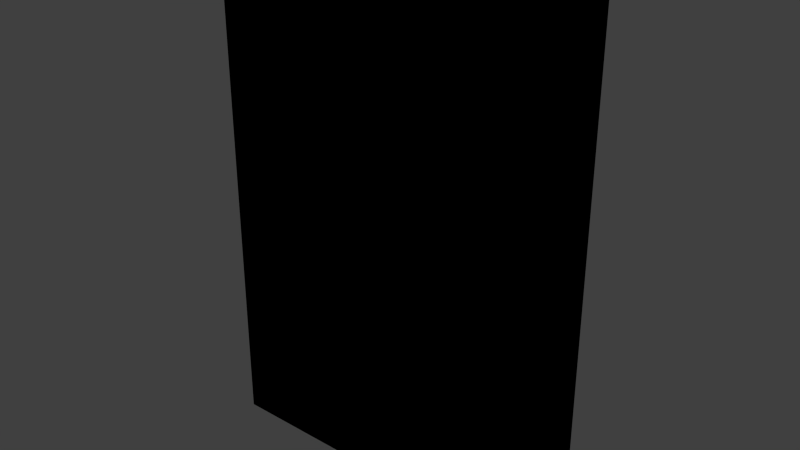# Source: book_blue.blend  (saved by Blender 2.81.16; exported with 4.5.12 LTS)
import bpy
from mathutils import Matrix  # noqa: F401  (used for matrix-valued properties, if any)

bpy.ops.wm.read_factory_settings(use_empty=True)
scene = bpy.context.scene
scene.name = 'Scene'

# ---- collections
col_collection_1 = bpy.data.collections.new('Collection 1'); scene.collection.children.link(col_collection_1)

# ---- images (referenced by path relative to the original .blend; pixels are not part of the script)
import os
ASSET_DIR = os.environ.get("B2B_ASSET_DIR", "")  # directory of the original .blend (textures are referenced by path, not embedded)
HERE = os.path.dirname(os.path.abspath(__file__))  # packed textures are extracted next to this script under _unpacked/

def load_image(name, relpath, width, height, colorspace="sRGB"):
    """Load a texture the original file referenced (path relative to the .blend, or extracted next to this script)."""
    p = next((c for c in (os.path.join(HERE, relpath), os.path.join(ASSET_DIR, relpath)) if relpath and os.path.exists(c)), "")
    if p:
        img = bpy.data.images.load(p, check_existing=True)
        img.name = name
    else:  # same state as the original file: an image datablock whose file is absent (Cycles renders it pink)
        img = bpy.data.images.new(name, width, height)
        img.source = "FILE"
        img.filepath = "//" + (relpath or name)
    img.colorspace_settings.name = colorspace
    return img
img_book_blue_png = load_image('book_blue.png', 'Materials/book_blue.png', 1024, 1024, 'sRGB')

# ---- materials (node trees are filled in below, after node groups)
mat_book_blue_1 = bpy.data.materials.new('Book_Blue_1')
mat_book_blue_1.alpha_threshold = 0.0
mat_book_blue_1.use_transparent_shadow = False
mat_book_blue_1.roughness = 0.5
mat_book_blue_1.line_color = (0.0, 0.0, 0.0, 1.0)

# ---- material node trees
mat_book_blue_1.use_nodes = True; mat_book_blue_1.node_tree.nodes.clear()
_N = mat_book_blue_1.node_tree.nodes; _L = mat_book_blue_1.node_tree.links
n0 = _N.new('ShaderNodeOutputMaterial'); n0.name = 'Material Output'; n0.location = (300, 300)
n1 = _N.new('ShaderNodeTexImage'); n1.name = 'Image Texture'; n1.location = (0, 343)
n1.image = img_book_blue_png
n1.interpolation = 'Closest'
n0.is_active_output = True

# ---- world
world_world = bpy.data.worlds.new('World'); scene.world = world_world
world_world.color = (0.05088, 0.05088, 0.05088)
world_world.use_sun_shadow = False
world_world.sun_shadow_jitter_overblur = 0.0
world_world.cycles.sampling_method = 'NONE'
world_world.cycles.sample_map_resolution = 256

# ---- meshes
me_cube = bpy.data.meshes.new('Cube')
me_cube.from_pydata([(0.0762, 0.01905, -0.1143), (0.0762, -0.01905, -0.1143), (-0.0762, -0.01905, -0.1143), (-0.0762, 0.01905, -0.1143), (0.0762, 0.01905, 0.1143), (0.0762, -0.01905, 0.1143), (-0.0762, -0.01905, 0.1143), (-0.0762, 0.01905, 0.1143), (0.0762, 0.01271, -0.1143), (0.0762, -0.01271, -0.1143), (-0.0762, -0.01271, -0.1143), (-0.0762, 0.01271, -0.1143), (0.0762, 0.01271, 0.1143), (0.0762, -0.01271, 0.1143), (-0.0762, -0.01271, 0.1143), (-0.0762, 0.01271, 0.1143), (-0.06708, 0.01905, -0.1143), (-0.06708, -0.01905, -0.1143), (-0.06708, 0.01905, 0.1143), (-0.06708, -0.01905, 0.1143), (-0.06708, 0.01271, 0.1143), (-0.06708, -0.01271, 0.1143), (-0.06708, 0.01271, -0.1143), (-0.06708, -0.01271, -0.1143), (0.08297, -0.01271, -0.1143), (0.08297, -0.01905, -0.1143), (0.08297, 0.01905, -0.1143), (0.08297, 0.01905, 0.1143), (0.08297, -0.01905, 0.1143), (0.08297, -0.01271, 0.1143), (0.08297, 0.01271, -0.1143), (0.08297, 0.01271, 0.1143), (0.0762, -0.01271, 0.1187), (0.0762, -0.01905, 0.1187), (-0.06708, 0.01905, 0.1187), (-0.0762, 0.01905, 0.1187), (-0.06708, -0.01905, 0.1187), (-0.0762, -0.01905, 0.1187), (-0.0762, 0.01271, 0.1187), (0.0762, 0.01905, 0.1187), (0.0762, 0.01271, 0.1187), (-0.0762, -0.01271, 0.1187), (-0.06708, 0.01271, 0.1187), (-0.06708, -0.01271, 0.1187), (0.08297, -0.01271, 0.1187), (0.08297, -0.01905, 0.1187), (0.08297, 0.01905, 0.1187), (0.08297, 0.01271, 0.1187), (0.0762, -0.01271, -0.1203), (0.0762, -0.01905, -0.1203), (-0.06708, 0.01905, -0.1203), (-0.0762, 0.01905, -0.1203), (-0.06708, -0.01905, -0.1203), (-0.0762, -0.01905, -0.1203), (-0.0762, 0.01271, -0.1203), (0.0762, 0.01905, -0.1203), (0.0762, 0.01271, -0.1203), (-0.0762, -0.01271, -0.1203), (-0.06708, 0.01271, -0.1203), (-0.06708, -0.01271, -0.1203), (0.08297, -0.01271, -0.1203), (0.08297, -0.01905, -0.1203), (0.08297, 0.01905, -0.1203), (0.08297, 0.01271, -0.1203)], [], [(11, 3, 51, 54), (20, 12, 40, 42), (0, 4, 27, 26), (17, 19, 6, 2), (11, 15, 7, 3), (18, 16, 3, 7), (2, 6, 14, 10), (10, 14, 15, 11), (5, 1, 25, 28), (8, 12, 13, 9), (18, 7, 35, 34), (19, 5, 33, 36), (8, 22, 58, 56), (30, 8, 56, 63), (8, 9, 23, 22), (26, 30, 63, 62), (12, 20, 21, 13), (5, 28, 45, 33), (4, 0, 16, 18), (1, 5, 19, 17), (21, 20, 42, 43), (0, 26, 62, 55), (24, 29, 28, 25), (26, 27, 31, 30), (12, 8, 30, 31), (17, 2, 53, 52), (4, 18, 34, 39), (9, 13, 29, 24), (3, 16, 50, 51), (29, 13, 32, 44), (43, 41, 37, 36), (34, 35, 38, 42), (42, 38, 41, 43), (39, 34, 42, 40), (32, 43, 36, 33), (39, 40, 47, 46), (32, 33, 45, 44), (27, 4, 39, 46), (6, 19, 36, 37), (28, 29, 44, 45), (13, 21, 43, 32), (14, 6, 37, 41), (7, 15, 38, 35), (15, 14, 41, 38), (31, 27, 46, 47), (12, 31, 47, 40), (59, 52, 53, 57), (50, 58, 54, 51), (58, 59, 57, 54), (55, 56, 58, 50), (48, 49, 52, 59), (49, 48, 60, 61), (56, 55, 62, 63), (23, 9, 48, 59), (16, 0, 55, 50), (9, 24, 60, 48), (22, 23, 59, 58), (2, 10, 57, 53), (1, 17, 52, 49), (24, 25, 61, 60), (10, 11, 54, 57), (25, 1, 49, 61)])
_uv = me_cube.uv_layers.new(name='UVMap')
_uv.uv.foreach_set('vector', [0.4796, 0.02316, 0.4635, 0.02316, 0.4635, 0.007819, 0.4796, 0.007819, 0.4093, 0.7172, 0.4093, 0.6744, 0.3988, 0.6744, 0.3988, 0.7172, 0.03499, 0.01857, 0.03499, 0.6376, 0.01345, 0.6376, 0.01345, 0.01857, 0.6031, 0.01696, 0.6031, 0.635, 0.582, 0.635, 0.582, 0.01696, 0.4796, 0.02316, 0.4796, 0.6333, 0.4635, 0.6333, 0.4635, 0.02316, 0.4233, 0.6376, 0.4233, 0.01857, 0.4523, 0.01857, 0.4523, 0.6376, 0.5606, 0.02316, 0.5606, 0.6333, 0.5445, 0.6333, 0.5445, 0.02316, 0.5445, 0.02316, 0.5445, 0.6333, 0.4796, 0.6333, 0.4796, 0.02316, 0.9846, 0.635, 0.9846, 0.01696, 1.0, 0.01696, 1.0, 0.635, 0.6657, 0.9877, 0.3284, 0.9877, 0.3284, 0.7899, 0.6657, 0.7899, 0.4233, 0.6376, 0.4523, 0.6376, 0.4523, 0.6492, 0.4233, 0.6492, 0.6031, 0.635, 0.9846, 0.635, 0.9846, 0.6465, 0.6031, 0.6465, 0.3988, 0.728, 0.4416, 0.728, 0.4416, 0.7174, 0.3988, 0.7174, 0.4954, 0.6959, 0.4848, 0.6959, 0.4848, 0.7065, 0.4954, 0.7065, 0.6657, 0.9877, 0.6657, 0.7899, 0.9829, 0.7899, 0.9829, 0.9877, 0.4954, 0.6744, 0.4848, 0.6744, 0.4848, 0.6849, 0.4954, 0.6849, 0.3284, 0.9877, 0.01115, 0.9877, 0.01115, 0.7899, 0.3284, 0.7899, 0.9846, 0.635, 1.0, 0.635, 1.0, 0.6465, 0.9846, 0.6465, 0.03499, 0.6376, 0.03499, 0.01857, 0.4233, 0.01857, 0.4233, 0.6376, 0.9846, 0.01696, 0.9846, 0.635, 0.6031, 0.635, 0.6031, 0.01696, 0.4416, 0.7065, 0.4416, 0.6851, 0.4311, 0.6851, 0.4311, 0.7065, 0.03499, 0.01857, 0.01345, 0.01857, 0.01345, 0.002997, 0.03499, 0.002997, 0.4311, 0.6849, 0.4739, 0.6849, 0.4739, 0.6744, 0.4311, 0.6744, 0.4847, 0.7172, 0.4847, 0.6744, 0.4741, 0.6744, 0.4741, 0.7172, 0.3988, 0.7495, 0.4416, 0.7495, 0.4416, 0.7389, 0.3988, 0.7389, 0.6031, 0.01696, 0.582, 0.01696, 0.582, 0.001406, 0.6031, 0.001406, 0.03499, 0.6376, 0.4233, 0.6376, 0.4233, 0.6492, 0.03499, 0.6492, 0.4739, 0.728, 0.4739, 0.6851, 0.4633, 0.6851, 0.4633, 0.728, 0.4523, 0.01857, 0.4233, 0.01857, 0.4233, 0.002997, 0.4523, 0.002997, 0.4093, 0.7605, 0.3988, 0.7605, 0.3988, 0.771, 0.4093, 0.771, 0.4847, 0.7497, 0.4741, 0.7497, 0.4741, 0.7603, 0.4847, 0.7603, 0.4739, 0.7389, 0.4633, 0.7389, 0.4633, 0.7495, 0.4739, 0.7495, 0.4631, 0.7387, 0.4631, 0.7282, 0.4418, 0.7282, 0.4418, 0.7387, 0.4309, 0.7172, 0.4309, 0.6744, 0.4203, 0.6744, 0.4203, 0.7172, 0.3988, 0.7603, 0.4416, 0.7603, 0.4416, 0.7497, 0.3988, 0.7497, 0.4416, 0.7605, 0.4311, 0.7605, 0.4311, 0.771, 0.4416, 0.771, 0.4416, 0.7067, 0.4311, 0.7067, 0.4311, 0.7172, 0.4416, 0.7172, 0.01345, 0.6376, 0.03499, 0.6376, 0.03499, 0.6492, 0.01345, 0.6492, 0.582, 0.635, 0.6031, 0.635, 0.6031, 0.6465, 0.582, 0.6465, 0.4739, 0.7282, 0.4633, 0.7282, 0.4633, 0.7387, 0.4739, 0.7387, 0.4524, 0.728, 0.4524, 0.6851, 0.4418, 0.6851, 0.4418, 0.728, 0.5445, 0.6333, 0.5606, 0.6333, 0.5606, 0.6447, 0.5445, 0.6447, 0.4635, 0.6333, 0.4796, 0.6333, 0.4796, 0.6447, 0.4635, 0.6447, 0.4796, 0.6333, 0.5445, 0.6333, 0.5445, 0.6447, 0.4796, 0.6447, 0.4847, 0.7174, 0.4741, 0.7174, 0.4741, 0.728, 0.4847, 0.728, 0.4847, 0.7282, 0.4741, 0.7282, 0.4741, 0.7387, 0.4847, 0.7387, 0.4739, 0.7497, 0.4633, 0.7497, 0.4633, 0.7603, 0.4739, 0.7603, 0.4847, 0.7389, 0.4741, 0.7389, 0.4741, 0.7495, 0.4847, 0.7495, 0.4418, 0.7495, 0.4631, 0.7495, 0.4631, 0.7389, 0.4418, 0.7389, 0.4631, 0.6851, 0.4526, 0.6851, 0.4526, 0.728, 0.4631, 0.728, 0.4416, 0.7387, 0.4416, 0.7282, 0.3988, 0.7282, 0.3988, 0.7387, 0.4201, 0.7605, 0.4095, 0.7605, 0.4095, 0.771, 0.4201, 0.771, 0.4954, 0.6851, 0.4848, 0.6851, 0.4848, 0.6957, 0.4954, 0.6957, 0.4201, 0.7172, 0.4201, 0.6744, 0.4095, 0.6744, 0.4095, 0.7172, 0.4233, 0.01857, 0.03499, 0.01857, 0.03499, 0.002997, 0.4233, 0.002997, 0.4309, 0.7605, 0.4203, 0.7605, 0.4203, 0.771, 0.4309, 0.771, 0.4418, 0.7603, 0.4631, 0.7603, 0.4631, 0.7497, 0.4418, 0.7497, 0.5606, 0.02316, 0.5445, 0.02316, 0.5445, 0.007819, 0.5606, 0.007819, 0.9846, 0.01696, 0.6031, 0.01696, 0.6031, 0.001406, 0.9846, 0.001406, 0.4954, 0.7067, 0.4848, 0.7067, 0.4848, 0.7172, 0.4954, 0.7172, 0.5445, 0.02316, 0.4796, 0.02316, 0.4796, 0.007819, 0.5445, 0.007819, 1.0, 0.01696, 0.9846, 0.01696, 0.9846, 0.001406, 1.0, 0.001406])
me_cube.materials.append(mat_book_blue_1)
me_cube.use_remesh_preserve_volume = False
me_cube.use_remesh_preserve_attributes = False
me_cube.use_mirror_vertex_groups = False
me_cube.update()

# ---- objects
ob_book_blue_1 = bpy.data.objects.new('Book_Blue_1', me_cube)

# ---- transforms, parenting, visibility, modifiers, constraints
ob_book_blue_1.location = (0.0, 0.0, 0.0)
ob_book_blue_1.lock_rotations_4d = False
ob_book_blue_1.empty_display_type = 'ARROWS'
ob_book_blue_1.lineart.crease_threshold = 0.0

# ---- collection membership
col_collection_1.objects.link(ob_book_blue_1)

# ---- scene / render settings (as saved in the file)
scene.frame_start = 1; scene.frame_end = 250; scene.frame_set(1)
scene.render.engine = 'BLENDER_EEVEE_NEXT'
scene.render.resolution_percentage = 50
scene.render.dither_intensity = 0.0
scene.cycles.use_denoising = False
scene.cycles.samples = 10
scene.cycles.sampling_pattern = 'TABULATED_SOBOL'
scene.cycles.light_sampling_threshold = 0.0
scene.cycles.use_adaptive_sampling = False
scene.cycles.use_light_tree = False
scene.cycles.blur_glossy = 0.0
scene.cycles.pixel_filter_type = 'GAUSSIAN'
scene.cycles.sample_clamp_indirect = 0.0
scene.view_settings.view_transform = 'Standard'
bpy.context.view_layer.update()

# ---- added for rendering (the .blend has no active camera and no usable light): camera, sun
cam_auto = bpy.data.cameras.new('AutoCamera')
cam_auto.lens = 50.0
cam_auto.sensor_width = 36.0
cam_auto.clip_end = 1000.0
ob_auto_camera = bpy.data.objects.new('AutoCamera', cam_auto)
scene.collection.objects.link(ob_auto_camera)
ob_auto_camera.location = (0.271438, -0.321665, 0.213659)
ob_auto_camera.rotation_euler = (1.09748, -7.21219e-08, 0.694738)
scene.camera = ob_auto_camera
light_auto_sun = bpy.data.lights.new('AutoSun', 'SUN')
light_auto_sun.energy = 3.0
light_auto_sun.angle = 0.0523599
ob_auto_sun = bpy.data.objects.new('AutoSun', light_auto_sun)
scene.collection.objects.link(ob_auto_sun)
ob_auto_sun.rotation_euler = (0.872665, 0.174533, 0.523599)
bpy.context.view_layer.update()
